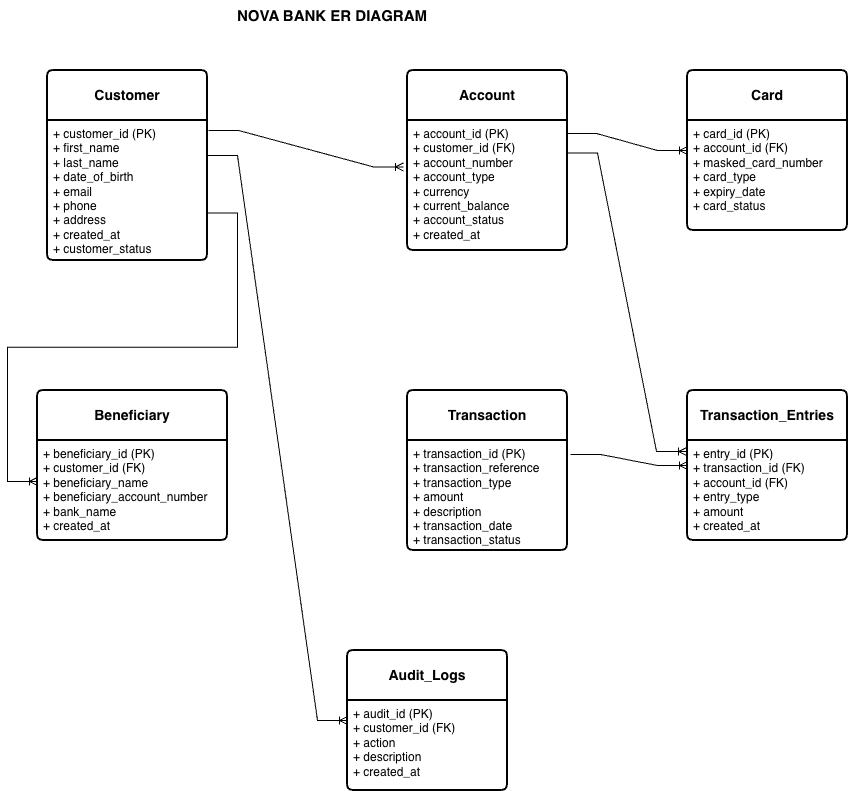

The diagram above was exported from draw.io. Its source (the exported page's mxGraphModel, read from the mxfile embedded in the PNG):
<mxGraphModel dx="671" dy="553" grid="1" gridSize="10" guides="1" tooltips="1" connect="1" arrows="1" fold="1" page="1" pageScale="1" pageWidth="827" pageHeight="1169" math="0" shadow="0">
  <root>
    <mxCell id="0" />
    <mxCell id="1" parent="0" />
    <mxCell id="E3v0aTzxiEvQjmLUXYoB-1" parent="1" style="swimlane;childLayout=stackLayout;horizontal=1;startSize=50;horizontalStack=0;rounded=1;fontSize=14;fontStyle=0;strokeWidth=2;resizeParent=0;resizeLast=1;shadow=0;dashed=0;align=center;arcSize=4;whiteSpace=wrap;html=1;" value="&lt;b&gt;Customer&lt;/b&gt;" vertex="1">
      <mxGeometry height="190" width="160" x="80" y="120" as="geometry" />
    </mxCell>
    <mxCell id="E3v0aTzxiEvQjmLUXYoB-2" parent="E3v0aTzxiEvQjmLUXYoB-1" style="align=left;strokeColor=none;fillColor=none;spacingLeft=4;spacingRight=4;fontSize=12;verticalAlign=top;rotatable=0;part=1;html=1;whiteSpace=wrap;" value="+ customer_id (PK)&lt;br&gt;+ first_name&lt;div&gt;+ last_name&lt;br&gt;+ date_of_birth&lt;/div&gt;&lt;div&gt;+ email&lt;/div&gt;&lt;div&gt;+ phone&lt;/div&gt;&lt;div&gt;&lt;span style=&quot;background-color: transparent; color: light-dark(#000000, var(--ge-light-color, #ffffff));&quot;&gt;+ address&lt;/span&gt;&lt;/div&gt;&lt;div&gt;&lt;span style=&quot;background-color: transparent; color: light-dark(#000000, var(--ge-light-color, #ffffff));&quot;&gt;+ created_at&lt;/span&gt;&lt;/div&gt;&lt;div&gt;&lt;span style=&quot;background-color: transparent; color: light-dark(#000000, var(--ge-light-color, #ffffff));&quot;&gt;+ customer_status&lt;/span&gt;&lt;/div&gt;" vertex="1">
      <mxGeometry height="140" width="160" y="50" as="geometry" />
    </mxCell>
    <mxCell id="E3v0aTzxiEvQjmLUXYoB-3" parent="1" style="swimlane;childLayout=stackLayout;horizontal=1;startSize=50;horizontalStack=0;rounded=1;fontSize=14;fontStyle=0;strokeWidth=2;resizeParent=0;resizeLast=1;shadow=0;dashed=0;align=center;arcSize=4;whiteSpace=wrap;html=1;" value="&lt;b&gt;Account&lt;/b&gt;" vertex="1">
      <mxGeometry height="180" width="160" x="440" y="120" as="geometry" />
    </mxCell>
    <mxCell id="E3v0aTzxiEvQjmLUXYoB-4" parent="E3v0aTzxiEvQjmLUXYoB-3" style="align=left;strokeColor=none;fillColor=none;spacingLeft=4;spacingRight=4;fontSize=12;verticalAlign=top;rotatable=0;part=1;html=1;whiteSpace=wrap;" value="+ account_id (PK)&lt;div&gt;+ customer_id (FK)&lt;/div&gt;&lt;div&gt;+ account_number&lt;br&gt;+ account_type&lt;/div&gt;&lt;div&gt;+ currency&lt;/div&gt;&lt;div&gt;+ current_balance&lt;/div&gt;&lt;div&gt;+ account_status&lt;/div&gt;&lt;div&gt;+ created_at&lt;/div&gt;" vertex="1">
      <mxGeometry height="130" width="160" y="50" as="geometry" />
    </mxCell>
    <mxCell id="Epf0JhlVcqbdIvns-WQ1-1" parent="1" style="swimlane;childLayout=stackLayout;horizontal=1;startSize=50;horizontalStack=0;rounded=1;fontSize=14;fontStyle=0;strokeWidth=2;resizeParent=0;resizeLast=1;shadow=0;dashed=0;align=center;arcSize=4;whiteSpace=wrap;html=1;" value="&lt;b&gt;Transaction&lt;/b&gt;" vertex="1">
      <mxGeometry height="160" width="160" x="440" y="440" as="geometry" />
    </mxCell>
    <mxCell id="Epf0JhlVcqbdIvns-WQ1-2" parent="Epf0JhlVcqbdIvns-WQ1-1" style="align=left;strokeColor=none;fillColor=none;spacingLeft=4;spacingRight=4;fontSize=12;verticalAlign=top;rotatable=0;part=1;html=1;whiteSpace=wrap;" value="+ transaction_id (PK)&lt;br&gt;+ transaction_reference&lt;div&gt;+ transaction_type&lt;/div&gt;&lt;div&gt;+ amount&lt;div&gt;+ description&lt;/div&gt;&lt;/div&gt;&lt;div&gt;+ transaction_date&lt;/div&gt;&lt;div&gt;+ transaction_status&lt;/div&gt;" vertex="1">
      <mxGeometry height="110" width="160" y="50" as="geometry" />
    </mxCell>
    <mxCell id="Epf0JhlVcqbdIvns-WQ1-4" parent="1" style="swimlane;childLayout=stackLayout;horizontal=1;startSize=50;horizontalStack=0;rounded=1;fontSize=14;fontStyle=0;strokeWidth=2;resizeParent=0;resizeLast=1;shadow=0;dashed=0;align=center;arcSize=4;whiteSpace=wrap;html=1;" value="&lt;b&gt;Beneficiary&lt;/b&gt;" vertex="1">
      <mxGeometry height="150" width="190" x="70" y="440" as="geometry" />
    </mxCell>
    <mxCell id="Epf0JhlVcqbdIvns-WQ1-25" edge="1" parent="Epf0JhlVcqbdIvns-WQ1-4" source="E3v0aTzxiEvQjmLUXYoB-1" style="edgeStyle=entityRelationEdgeStyle;fontSize=12;html=1;endArrow=ERoneToMany;rounded=0;defaultLabelBackgroundColor=page;entryX=0;entryY=0.5;entryDx=0;entryDy=0;exitX=1;exitY=0.75;exitDx=0;exitDy=0;" value="">
      <mxGeometry height="100" relative="1" width="100" as="geometry">
        <mxPoint x="9.039999999999964" y="-290" as="sourcePoint" />
        <mxPoint y="90.96000000000004" as="targetPoint" />
      </mxGeometry>
    </mxCell>
    <mxCell id="Epf0JhlVcqbdIvns-WQ1-5" parent="Epf0JhlVcqbdIvns-WQ1-4" style="align=left;strokeColor=none;fillColor=none;spacingLeft=4;spacingRight=4;fontSize=12;verticalAlign=top;rotatable=0;part=1;html=1;whiteSpace=wrap;" value="+ beneficiary_id (PK)&lt;div&gt;+ customer_id (FK)&lt;/div&gt;&lt;div&gt;+ beneficiary_name&lt;/div&gt;&lt;div&gt;+ beneficiary_account_number&lt;/div&gt;&lt;div&gt;+ bank_name&lt;/div&gt;&lt;div&gt;+ created_at&lt;/div&gt;" vertex="1">
      <mxGeometry height="100" width="190" y="50" as="geometry" />
    </mxCell>
    <mxCell id="Epf0JhlVcqbdIvns-WQ1-6" edge="1" parent="1" source="E3v0aTzxiEvQjmLUXYoB-2" style="edgeStyle=entityRelationEdgeStyle;fontSize=12;html=1;endArrow=ERoneToMany;rounded=0;defaultLabelBackgroundColor=page;exitX=1.006;exitY=0.071;exitDx=0;exitDy=0;entryX=-0.025;entryY=0.357;entryDx=0;entryDy=0;entryPerimeter=0;exitPerimeter=0;" target="E3v0aTzxiEvQjmLUXYoB-4" value="">
      <mxGeometry height="100" relative="1" width="100" as="geometry">
        <mxPoint x="314" y="240" as="sourcePoint" />
        <mxPoint x="414" y="140" as="targetPoint" />
      </mxGeometry>
    </mxCell>
    <mxCell id="Epf0JhlVcqbdIvns-WQ1-7" edge="1" parent="1" source="Epf0JhlVcqbdIvns-WQ1-2" style="edgeStyle=entityRelationEdgeStyle;fontSize=12;html=1;endArrow=ERoneToMany;rounded=0;defaultLabelBackgroundColor=page;entryX=0;entryY=0.5;entryDx=0;entryDy=0;exitX=1.019;exitY=0.127;exitDx=0;exitDy=0;exitPerimeter=0;" target="Epf0JhlVcqbdIvns-WQ1-18" value="">
      <mxGeometry height="100" relative="1" width="100" as="geometry">
        <mxPoint x="650" y="380" as="sourcePoint" />
        <mxPoint x="710" y="470" as="targetPoint" />
      </mxGeometry>
    </mxCell>
    <mxCell id="Epf0JhlVcqbdIvns-WQ1-10" parent="1" style="text;html=1;whiteSpace=wrap;strokeColor=none;fillColor=none;align=center;verticalAlign=middle;rounded=0;" value="&lt;font style=&quot;font-size: 15px;&quot;&gt;&lt;b&gt;NOVA BANK ER DIAGRAM&lt;/b&gt;&lt;/font&gt;" vertex="1">
      <mxGeometry height="30" width="230" x="250" y="50" as="geometry" />
    </mxCell>
    <mxCell id="Epf0JhlVcqbdIvns-WQ1-16" parent="1" style="swimlane;childLayout=stackLayout;horizontal=1;startSize=50;horizontalStack=0;rounded=1;fontSize=14;fontStyle=0;strokeWidth=2;resizeParent=0;resizeLast=1;shadow=0;dashed=0;align=center;arcSize=4;whiteSpace=wrap;html=1;" value="&lt;b&gt;Card&lt;/b&gt;" vertex="1">
      <mxGeometry height="160" width="160" x="720" y="120" as="geometry" />
    </mxCell>
    <mxCell id="Epf0JhlVcqbdIvns-WQ1-17" parent="Epf0JhlVcqbdIvns-WQ1-16" style="align=left;strokeColor=none;fillColor=none;spacingLeft=4;spacingRight=4;fontSize=12;verticalAlign=top;rotatable=0;part=1;html=1;whiteSpace=wrap;" value="+ card_id (PK)&lt;div&gt;+ account_id (FK)&lt;/div&gt;&lt;div&gt;+ masked_card_number&lt;/div&gt;&lt;div&gt;+ card_type&lt;/div&gt;&lt;div&gt;+ expiry_date&lt;/div&gt;&lt;div&gt;+ card_status&lt;/div&gt;" vertex="1">
      <mxGeometry height="110" width="160" y="50" as="geometry" />
    </mxCell>
    <mxCell id="Epf0JhlVcqbdIvns-WQ1-18" parent="1" style="swimlane;childLayout=stackLayout;horizontal=1;startSize=50;horizontalStack=0;rounded=1;fontSize=14;fontStyle=0;strokeWidth=2;resizeParent=0;resizeLast=1;shadow=0;dashed=0;align=center;arcSize=4;whiteSpace=wrap;html=1;" value="&lt;b&gt;Transaction_Entries&lt;/b&gt;" vertex="1">
      <mxGeometry height="150" width="160" x="720" y="440" as="geometry" />
    </mxCell>
    <mxCell id="Epf0JhlVcqbdIvns-WQ1-19" parent="Epf0JhlVcqbdIvns-WQ1-18" style="align=left;strokeColor=none;fillColor=none;spacingLeft=4;spacingRight=4;fontSize=12;verticalAlign=top;rotatable=0;part=1;html=1;whiteSpace=wrap;" value="+ entry_id (PK)&lt;div&gt;+ transaction_id (FK)&lt;/div&gt;&lt;div&gt;+ account_id (FK)&lt;/div&gt;&lt;div&gt;+ entry_type&lt;/div&gt;&lt;div&gt;+ amount&lt;/div&gt;&lt;div&gt;+ created_at&lt;/div&gt;" vertex="1">
      <mxGeometry height="100" width="160" y="50" as="geometry" />
    </mxCell>
    <mxCell id="Epf0JhlVcqbdIvns-WQ1-20" parent="1" style="swimlane;childLayout=stackLayout;horizontal=1;startSize=50;horizontalStack=0;rounded=1;fontSize=14;fontStyle=0;strokeWidth=2;resizeParent=0;resizeLast=1;shadow=0;dashed=0;align=center;arcSize=4;whiteSpace=wrap;html=1;" value="&lt;b&gt;Audit_Logs&lt;/b&gt;" vertex="1">
      <mxGeometry height="140" width="160" x="380" y="700" as="geometry" />
    </mxCell>
    <mxCell id="Epf0JhlVcqbdIvns-WQ1-21" parent="Epf0JhlVcqbdIvns-WQ1-20" style="align=left;strokeColor=none;fillColor=none;spacingLeft=4;spacingRight=4;fontSize=12;verticalAlign=top;rotatable=0;part=1;html=1;whiteSpace=wrap;" value="+ audit_id (PK)&lt;div&gt;+ customer_id (FK)&lt;/div&gt;&lt;div&gt;+ action&lt;/div&gt;&lt;div&gt;+ description&lt;/div&gt;&lt;div&gt;+ created_at&lt;/div&gt;" vertex="1">
      <mxGeometry height="90" width="160" y="50" as="geometry" />
    </mxCell>
    <mxCell id="Epf0JhlVcqbdIvns-WQ1-22" edge="1" parent="1" source="E3v0aTzxiEvQjmLUXYoB-4" style="edgeStyle=entityRelationEdgeStyle;fontSize=12;html=1;endArrow=ERoneToMany;rounded=0;defaultLabelBackgroundColor=page;exitX=0.994;exitY=0.1;exitDx=0;exitDy=0;exitPerimeter=0;entryX=0;entryY=0.5;entryDx=0;entryDy=0;" target="Epf0JhlVcqbdIvns-WQ1-16" value="">
      <mxGeometry height="100" relative="1" width="100" as="geometry">
        <mxPoint x="610" y="180" as="sourcePoint" />
        <mxPoint x="710" y="80" as="targetPoint" />
      </mxGeometry>
    </mxCell>
    <mxCell id="Epf0JhlVcqbdIvns-WQ1-26" edge="1" parent="1" source="E3v0aTzxiEvQjmLUXYoB-2" style="edgeStyle=entityRelationEdgeStyle;fontSize=12;html=1;endArrow=ERoneToMany;rounded=0;defaultLabelBackgroundColor=page;entryX=0;entryY=0.5;entryDx=0;entryDy=0;exitX=1;exitY=0.25;exitDx=0;exitDy=0;" target="Epf0JhlVcqbdIvns-WQ1-20" value="">
      <mxGeometry height="100" relative="1" width="100" as="geometry">
        <mxPoint x="280" y="240" as="sourcePoint" />
        <mxPoint x="360" y="770" as="targetPoint" />
      </mxGeometry>
    </mxCell>
    <mxCell id="Epf0JhlVcqbdIvns-WQ1-27" edge="1" parent="1" source="E3v0aTzxiEvQjmLUXYoB-4" style="edgeStyle=entityRelationEdgeStyle;fontSize=12;html=1;endArrow=ERoneToMany;rounded=0;defaultLabelBackgroundColor=page;entryX=-0.006;entryY=0.11;entryDx=0;entryDy=0;exitX=1;exitY=0.25;exitDx=0;exitDy=0;entryPerimeter=0;" target="Epf0JhlVcqbdIvns-WQ1-19" value="">
      <mxGeometry height="100" relative="1" width="100" as="geometry">
        <mxPoint x="630" y="350" as="sourcePoint" />
        <mxPoint x="747" y="361" as="targetPoint" />
      </mxGeometry>
    </mxCell>
  </root>
</mxGraphModel>